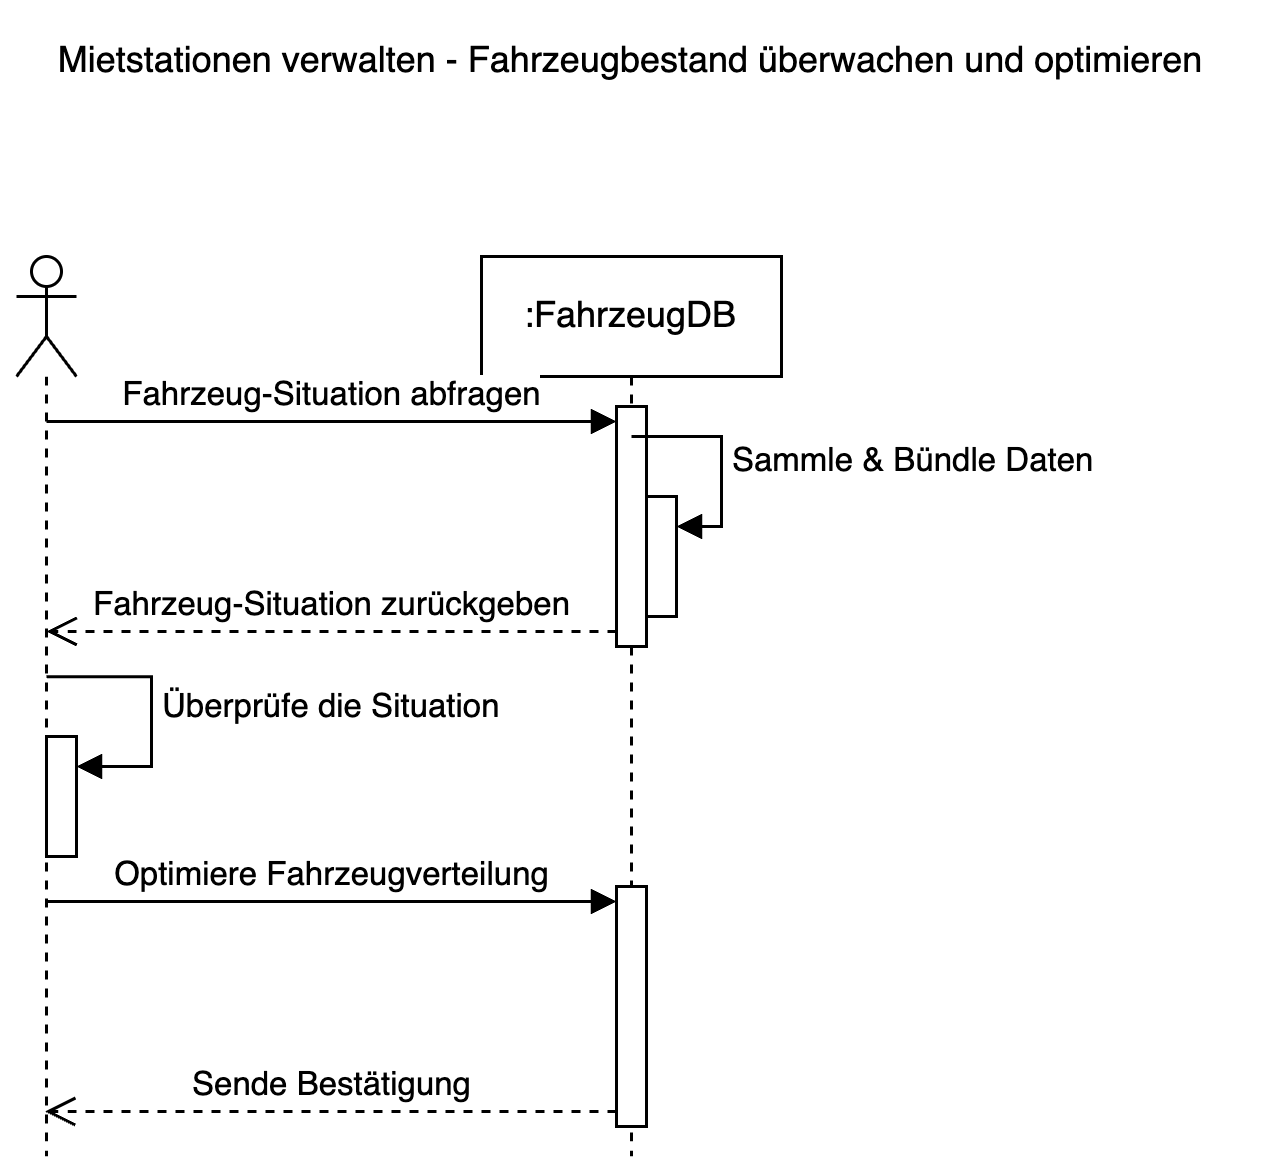

The diagram above was exported from draw.io. Its source (the exported page's mxGraphModel, read from the mxfile embedded in the PNG):
<mxGraphModel dx="489" dy="645" grid="1" gridSize="10" guides="1" tooltips="1" connect="1" arrows="1" fold="1" page="1" pageScale="1" pageWidth="850" pageHeight="1100" math="0" shadow="0">
  <root>
    <mxCell id="0" />
    <mxCell id="1" parent="0" />
    <mxCell id="IiuVWoO3KjwWRpNhEiY8-1" value="" style="shape=umlLifeline;perimeter=lifelinePerimeter;whiteSpace=wrap;html=1;container=1;dropTarget=0;collapsible=0;recursiveResize=0;outlineConnect=0;portConstraint=eastwest;newEdgeStyle={&quot;curved&quot;:0,&quot;rounded&quot;:0};participant=umlActor;" parent="1" vertex="1">
      <mxGeometry x="270" y="300" width="20" height="300" as="geometry" />
    </mxCell>
    <mxCell id="IiuVWoO3KjwWRpNhEiY8-10" value="" style="html=1;points=[[0,0,0,0,5],[0,1,0,0,-5],[1,0,0,0,5],[1,1,0,0,-5]];perimeter=orthogonalPerimeter;outlineConnect=0;targetShapes=umlLifeline;portConstraint=eastwest;newEdgeStyle={&quot;curved&quot;:0,&quot;rounded&quot;:0};" parent="IiuVWoO3KjwWRpNhEiY8-1" vertex="1">
      <mxGeometry x="10" y="160" width="10" height="40" as="geometry" />
    </mxCell>
    <mxCell id="IiuVWoO3KjwWRpNhEiY8-11" value="Überprüfe die Situation" style="html=1;align=left;spacingLeft=2;endArrow=block;rounded=0;edgeStyle=orthogonalEdgeStyle;curved=0;rounded=0;exitX=0.5;exitY=0.467;exitDx=0;exitDy=0;exitPerimeter=0;" parent="IiuVWoO3KjwWRpNhEiY8-1" source="IiuVWoO3KjwWRpNhEiY8-1" target="IiuVWoO3KjwWRpNhEiY8-10" edge="1">
      <mxGeometry relative="1" as="geometry">
        <mxPoint x="15" y="140" as="sourcePoint" />
        <Array as="points">
          <mxPoint x="45" y="140" />
          <mxPoint x="45" y="170" />
        </Array>
      </mxGeometry>
    </mxCell>
    <mxCell id="IiuVWoO3KjwWRpNhEiY8-2" value=":FahrzeugDB" style="shape=umlLifeline;perimeter=lifelinePerimeter;whiteSpace=wrap;html=1;container=1;dropTarget=0;collapsible=0;recursiveResize=0;outlineConnect=0;portConstraint=eastwest;newEdgeStyle={&quot;curved&quot;:0,&quot;rounded&quot;:0};" parent="1" vertex="1">
      <mxGeometry x="425" y="300" width="100" height="300" as="geometry" />
    </mxCell>
    <mxCell id="IiuVWoO3KjwWRpNhEiY8-5" value="" style="html=1;points=[[0,0,0,0,5],[0,1,0,0,-5],[1,0,0,0,5],[1,1,0,0,-5]];perimeter=orthogonalPerimeter;outlineConnect=0;targetShapes=umlLifeline;portConstraint=eastwest;newEdgeStyle={&quot;curved&quot;:0,&quot;rounded&quot;:0};" parent="IiuVWoO3KjwWRpNhEiY8-2" vertex="1">
      <mxGeometry x="45" y="50" width="10" height="80" as="geometry" />
    </mxCell>
    <mxCell id="IiuVWoO3KjwWRpNhEiY8-12" value="" style="html=1;points=[[0,0,0,0,5],[0,1,0,0,-5],[1,0,0,0,5],[1,1,0,0,-5]];perimeter=orthogonalPerimeter;outlineConnect=0;targetShapes=umlLifeline;portConstraint=eastwest;newEdgeStyle={&quot;curved&quot;:0,&quot;rounded&quot;:0};" parent="IiuVWoO3KjwWRpNhEiY8-2" vertex="1">
      <mxGeometry x="45" y="210" width="10" height="80" as="geometry" />
    </mxCell>
    <mxCell id="IiuVWoO3KjwWRpNhEiY8-15" value="" style="html=1;points=[[0,0,0,0,5],[0,1,0,0,-5],[1,0,0,0,5],[1,1,0,0,-5]];perimeter=orthogonalPerimeter;outlineConnect=0;targetShapes=umlLifeline;portConstraint=eastwest;newEdgeStyle={&quot;curved&quot;:0,&quot;rounded&quot;:0};" parent="IiuVWoO3KjwWRpNhEiY8-2" vertex="1">
      <mxGeometry x="55" y="80" width="10" height="40" as="geometry" />
    </mxCell>
    <mxCell id="IiuVWoO3KjwWRpNhEiY8-16" value="Sammle &amp;amp; Bündle Daten" style="html=1;align=left;spacingLeft=2;endArrow=block;rounded=0;edgeStyle=orthogonalEdgeStyle;curved=0;rounded=0;" parent="IiuVWoO3KjwWRpNhEiY8-2" target="IiuVWoO3KjwWRpNhEiY8-15" edge="1">
      <mxGeometry relative="1" as="geometry">
        <mxPoint x="50" y="60" as="sourcePoint" />
        <Array as="points">
          <mxPoint x="80" y="90" />
        </Array>
      </mxGeometry>
    </mxCell>
    <mxCell id="IiuVWoO3KjwWRpNhEiY8-4" value="Mietstationen verwalten - Fahrzeugbestand überwachen und optimieren" style="text;html=1;align=center;verticalAlign=middle;whiteSpace=wrap;rounded=0;" parent="1" vertex="1">
      <mxGeometry x="270" y="220" width="410" height="30" as="geometry" />
    </mxCell>
    <mxCell id="IiuVWoO3KjwWRpNhEiY8-6" value="Fahrzeug-Situation abfragen" style="html=1;verticalAlign=bottom;endArrow=block;curved=0;rounded=0;entryX=0;entryY=0;entryDx=0;entryDy=5;" parent="1" target="IiuVWoO3KjwWRpNhEiY8-5" edge="1">
      <mxGeometry relative="1" as="geometry">
        <mxPoint x="280" y="355" as="sourcePoint" />
      </mxGeometry>
    </mxCell>
    <mxCell id="IiuVWoO3KjwWRpNhEiY8-7" value="Fahrzeug-Situation zurückgeben" style="html=1;verticalAlign=bottom;endArrow=open;dashed=1;endSize=8;curved=0;rounded=0;exitX=0;exitY=1;exitDx=0;exitDy=-5;" parent="1" source="IiuVWoO3KjwWRpNhEiY8-5" edge="1">
      <mxGeometry relative="1" as="geometry">
        <mxPoint x="280" y="425" as="targetPoint" />
      </mxGeometry>
    </mxCell>
    <mxCell id="IiuVWoO3KjwWRpNhEiY8-13" value="Optimiere Fahrzeugverteilung" style="html=1;verticalAlign=bottom;endArrow=block;curved=0;rounded=0;entryX=0;entryY=0;entryDx=0;entryDy=5;" parent="1" source="IiuVWoO3KjwWRpNhEiY8-1" target="IiuVWoO3KjwWRpNhEiY8-12" edge="1">
      <mxGeometry relative="1" as="geometry">
        <mxPoint x="399.92857142857133" y="515" as="sourcePoint" />
      </mxGeometry>
    </mxCell>
    <mxCell id="IiuVWoO3KjwWRpNhEiY8-14" value="Sende Bestätigung" style="html=1;verticalAlign=bottom;endArrow=open;dashed=1;endSize=8;curved=0;rounded=0;exitX=0;exitY=1;exitDx=0;exitDy=-5;" parent="1" source="IiuVWoO3KjwWRpNhEiY8-12" target="IiuVWoO3KjwWRpNhEiY8-1" edge="1">
      <mxGeometry relative="1" as="geometry">
        <mxPoint x="400" y="585" as="targetPoint" />
      </mxGeometry>
    </mxCell>
  </root>
</mxGraphModel>